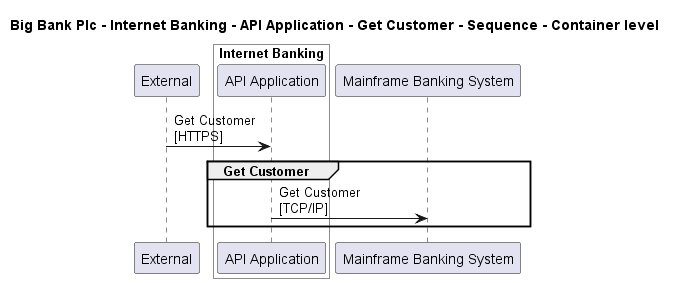

The diagram above was rendered by PlantUML. Its source (embedded in the PNG):
@startuml

title Big Bank Plc - Internet Banking - API Application - Get Customer - Sequence - Container level

participant "External" as C4InterFlow.SoftwareSystems.ExternalSystem

box "Internet Banking" #White
    participant "API Application" as BigBankPlc.SoftwareSystems.InternetBanking.Containers.APIApplication
end box

participant "Mainframe Banking System" as BigBankPlc.SoftwareSystems.MainframeBankingSystem

C4InterFlow.SoftwareSystems.ExternalSystem -> BigBankPlc.SoftwareSystems.InternetBanking.Containers.APIApplication : Get Customer\n[HTTPS]
group Get Customer
BigBankPlc.SoftwareSystems.InternetBanking.Containers.APIApplication -> BigBankPlc.SoftwareSystems.MainframeBankingSystem : Get Customer\n[TCP/IP]
end


@enduml